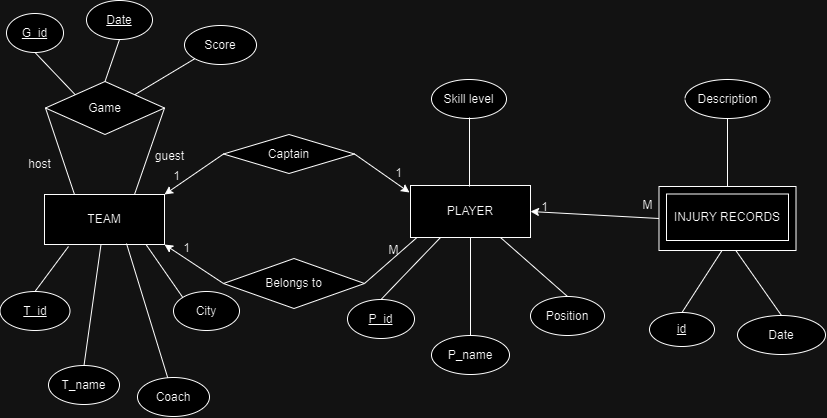

The diagram above was exported from draw.io. Its source (the exported page's mxGraphModel, read from the mxfile embedded in the PNG):
<mxGraphModel dx="1216" dy="525" grid="0" gridSize="10" guides="1" tooltips="1" connect="1" arrows="1" fold="1" page="1" pageScale="1" pageWidth="850" pageHeight="1100" math="0" shadow="0">
  <root>
    <mxCell id="0" />
    <mxCell id="1" parent="0" />
    <mxCell id="tTU4EATCnDVjMOsOXmUC-1" value="TEAM" style="rounded=0;whiteSpace=wrap;html=1;" parent="1" vertex="1">
      <mxGeometry x="48" y="217" width="120" height="50" as="geometry" />
    </mxCell>
    <mxCell id="tTU4EATCnDVjMOsOXmUC-2" value="PLAYER" style="rounded=0;whiteSpace=wrap;html=1;" parent="1" vertex="1">
      <mxGeometry x="414" y="208" width="120" height="52" as="geometry" />
    </mxCell>
    <mxCell id="tTU4EATCnDVjMOsOXmUC-3" value="" style="rounded=0;whiteSpace=wrap;html=1;" parent="1" vertex="1">
      <mxGeometry x="662.5" y="209" width="137" height="64" as="geometry" />
    </mxCell>
    <mxCell id="tTU4EATCnDVjMOsOXmUC-4" value="INJURY RECORDS" style="rounded=0;whiteSpace=wrap;html=1;" parent="1" vertex="1">
      <mxGeometry x="670" y="216.5" width="122" height="46.5" as="geometry" />
    </mxCell>
    <mxCell id="tTU4EATCnDVjMOsOXmUC-5" value="Game" style="rhombus;whiteSpace=wrap;html=1;" parent="1" vertex="1">
      <mxGeometry x="49" y="104" width="119" height="53" as="geometry" />
    </mxCell>
    <mxCell id="tTU4EATCnDVjMOsOXmUC-6" value="Captain" style="rhombus;whiteSpace=wrap;html=1;" parent="1" vertex="1">
      <mxGeometry x="227" y="157" width="131" height="39" as="geometry" />
    </mxCell>
    <mxCell id="tTU4EATCnDVjMOsOXmUC-7" value="Belongs to" style="rhombus;whiteSpace=wrap;html=1;" parent="1" vertex="1">
      <mxGeometry x="227" y="281" width="141" height="50" as="geometry" />
    </mxCell>
    <mxCell id="tTU4EATCnDVjMOsOXmUC-9" value="" style="endArrow=classic;html=1;rounded=0;entryX=1;entryY=0;entryDx=0;entryDy=0;exitX=0;exitY=0.5;exitDx=0;exitDy=0;" parent="1" source="tTU4EATCnDVjMOsOXmUC-6" target="tTU4EATCnDVjMOsOXmUC-1" edge="1">
      <mxGeometry width="50" height="50" relative="1" as="geometry">
        <mxPoint x="236" y="135" as="sourcePoint" />
        <mxPoint x="215" y="149" as="targetPoint" />
        <Array as="points" />
      </mxGeometry>
    </mxCell>
    <mxCell id="tTU4EATCnDVjMOsOXmUC-11" value="" style="endArrow=classic;html=1;rounded=0;exitX=1;exitY=0.5;exitDx=0;exitDy=0;" parent="1" source="tTU4EATCnDVjMOsOXmUC-6" edge="1">
      <mxGeometry width="50" height="50" relative="1" as="geometry">
        <mxPoint x="263" y="151" as="sourcePoint" />
        <mxPoint x="413" y="215" as="targetPoint" />
        <Array as="points" />
      </mxGeometry>
    </mxCell>
    <mxCell id="tTU4EATCnDVjMOsOXmUC-12" value="" style="endArrow=classic;html=1;rounded=0;entryX=1;entryY=1;entryDx=0;entryDy=0;exitX=0;exitY=0.5;exitDx=0;exitDy=0;" parent="1" source="tTU4EATCnDVjMOsOXmUC-7" target="tTU4EATCnDVjMOsOXmUC-1" edge="1">
      <mxGeometry width="50" height="50" relative="1" as="geometry">
        <mxPoint x="273" y="161" as="sourcePoint" />
        <mxPoint x="198" y="247" as="targetPoint" />
        <Array as="points" />
      </mxGeometry>
    </mxCell>
    <mxCell id="tTU4EATCnDVjMOsOXmUC-13" value="" style="endArrow=none;html=1;rounded=0;exitX=1;exitY=0.5;exitDx=0;exitDy=0;entryX=0.051;entryY=1.006;entryDx=0;entryDy=0;entryPerimeter=0;" parent="1" source="tTU4EATCnDVjMOsOXmUC-7" edge="1" target="tTU4EATCnDVjMOsOXmUC-2">
      <mxGeometry width="50" height="50" relative="1" as="geometry">
        <mxPoint x="364" y="319" as="sourcePoint" />
        <mxPoint x="414" y="269" as="targetPoint" />
      </mxGeometry>
    </mxCell>
    <mxCell id="tTU4EATCnDVjMOsOXmUC-14" value="" style="endArrow=classic;html=1;rounded=0;exitX=0;exitY=0.5;exitDx=0;exitDy=0;entryX=1;entryY=0.5;entryDx=0;entryDy=0;" parent="1" source="tTU4EATCnDVjMOsOXmUC-3" target="tTU4EATCnDVjMOsOXmUC-2" edge="1">
      <mxGeometry width="50" height="50" relative="1" as="geometry">
        <mxPoint x="458" y="171" as="sourcePoint" />
        <mxPoint x="508" y="121" as="targetPoint" />
      </mxGeometry>
    </mxCell>
    <mxCell id="tTU4EATCnDVjMOsOXmUC-15" value="" style="endArrow=none;html=1;rounded=0;entryX=0;entryY=0.5;entryDx=0;entryDy=0;exitX=0.25;exitY=0;exitDx=0;exitDy=0;" parent="1" source="tTU4EATCnDVjMOsOXmUC-1" target="tTU4EATCnDVjMOsOXmUC-5" edge="1">
      <mxGeometry width="50" height="50" relative="1" as="geometry">
        <mxPoint x="30" y="191" as="sourcePoint" />
        <mxPoint x="80" y="141" as="targetPoint" />
      </mxGeometry>
    </mxCell>
    <mxCell id="tTU4EATCnDVjMOsOXmUC-16" value="" style="endArrow=none;html=1;rounded=0;entryX=1;entryY=0.5;entryDx=0;entryDy=0;exitX=0.75;exitY=0;exitDx=0;exitDy=0;" parent="1" source="tTU4EATCnDVjMOsOXmUC-1" target="tTU4EATCnDVjMOsOXmUC-5" edge="1">
      <mxGeometry width="50" height="50" relative="1" as="geometry">
        <mxPoint x="133" y="176" as="sourcePoint" />
        <mxPoint x="183" y="126" as="targetPoint" />
      </mxGeometry>
    </mxCell>
    <mxCell id="tTU4EATCnDVjMOsOXmUC-17" value="&lt;u&gt;Date&lt;/u&gt;" style="ellipse;whiteSpace=wrap;html=1;" parent="1" vertex="1">
      <mxGeometry x="90" y="23" width="66" height="39" as="geometry" />
    </mxCell>
    <mxCell id="tTU4EATCnDVjMOsOXmUC-23" value="&lt;u&gt;G_id&lt;/u&gt;" style="ellipse;whiteSpace=wrap;html=1;" parent="1" vertex="1">
      <mxGeometry x="10" y="36" width="57" height="39" as="geometry" />
    </mxCell>
    <mxCell id="tTU4EATCnDVjMOsOXmUC-24" value="City" style="ellipse;whiteSpace=wrap;html=1;" parent="1" vertex="1">
      <mxGeometry x="177" y="314" width="66" height="39" as="geometry" />
    </mxCell>
    <mxCell id="tTU4EATCnDVjMOsOXmUC-25" value="Coach" style="ellipse;whiteSpace=wrap;html=1;" parent="1" vertex="1">
      <mxGeometry x="141" y="400" width="72" height="39" as="geometry" />
    </mxCell>
    <mxCell id="tTU4EATCnDVjMOsOXmUC-26" value="T_name" style="ellipse;whiteSpace=wrap;html=1;" parent="1" vertex="1">
      <mxGeometry x="52" y="388" width="71" height="39" as="geometry" />
    </mxCell>
    <mxCell id="tTU4EATCnDVjMOsOXmUC-27" value="&lt;u&gt;T_id&lt;/u&gt;" style="ellipse;whiteSpace=wrap;html=1;" parent="1" vertex="1">
      <mxGeometry x="3.5" y="314" width="70" height="39" as="geometry" />
    </mxCell>
    <mxCell id="tTU4EATCnDVjMOsOXmUC-28" value="&lt;u&gt;P_id&lt;/u&gt;" style="ellipse;whiteSpace=wrap;html=1;" parent="1" vertex="1">
      <mxGeometry x="351" y="322" width="67" height="39" as="geometry" />
    </mxCell>
    <mxCell id="tTU4EATCnDVjMOsOXmUC-29" value="Skill level" style="ellipse;whiteSpace=wrap;html=1;" parent="1" vertex="1">
      <mxGeometry x="435" y="102" width="75" height="39" as="geometry" />
    </mxCell>
    <mxCell id="tTU4EATCnDVjMOsOXmUC-30" value="Position" style="ellipse;whiteSpace=wrap;html=1;" parent="1" vertex="1">
      <mxGeometry x="534" y="319" width="74" height="39" as="geometry" />
    </mxCell>
    <mxCell id="tTU4EATCnDVjMOsOXmUC-31" value="P_name" style="ellipse;whiteSpace=wrap;html=1;" parent="1" vertex="1">
      <mxGeometry x="435" y="358" width="78" height="39" as="geometry" />
    </mxCell>
    <mxCell id="tTU4EATCnDVjMOsOXmUC-32" value="Description" style="ellipse;whiteSpace=wrap;html=1;" parent="1" vertex="1">
      <mxGeometry x="688.5" y="102" width="85" height="39" as="geometry" />
    </mxCell>
    <mxCell id="tTU4EATCnDVjMOsOXmUC-33" value="Date" style="ellipse;whiteSpace=wrap;html=1;" parent="1" vertex="1">
      <mxGeometry x="741" y="338" width="88" height="39" as="geometry" />
    </mxCell>
    <mxCell id="tTU4EATCnDVjMOsOXmUC-34" value="&lt;u&gt;id&lt;/u&gt;" style="ellipse;whiteSpace=wrap;html=1;" parent="1" vertex="1">
      <mxGeometry x="653" y="335" width="65" height="34" as="geometry" />
    </mxCell>
    <mxCell id="tTU4EATCnDVjMOsOXmUC-35" value="Score" style="ellipse;whiteSpace=wrap;html=1;" parent="1" vertex="1">
      <mxGeometry x="188" y="48" width="72" height="39" as="geometry" />
    </mxCell>
    <mxCell id="tTU4EATCnDVjMOsOXmUC-36" value="host" style="text;html=1;align=center;verticalAlign=middle;resizable=0;points=[];autosize=1;strokeColor=none;fillColor=none;" parent="1" vertex="1">
      <mxGeometry x="22" y="174" width="41" height="26" as="geometry" />
    </mxCell>
    <mxCell id="tTU4EATCnDVjMOsOXmUC-37" value="guest" style="text;html=1;align=center;verticalAlign=middle;resizable=0;points=[];autosize=1;strokeColor=none;fillColor=none;" parent="1" vertex="1">
      <mxGeometry x="149" y="166" width="47" height="26" as="geometry" />
    </mxCell>
    <mxCell id="tTU4EATCnDVjMOsOXmUC-38" value="" style="endArrow=none;html=1;rounded=0;exitX=0;exitY=0;exitDx=0;exitDy=0;entryX=0.5;entryY=1;entryDx=0;entryDy=0;" parent="1" source="tTU4EATCnDVjMOsOXmUC-5" target="tTU4EATCnDVjMOsOXmUC-23" edge="1">
      <mxGeometry width="50" height="50" relative="1" as="geometry">
        <mxPoint x="-4" y="141" as="sourcePoint" />
        <mxPoint x="46" y="91" as="targetPoint" />
      </mxGeometry>
    </mxCell>
    <mxCell id="tTU4EATCnDVjMOsOXmUC-39" value="" style="endArrow=none;html=1;rounded=0;exitX=0.5;exitY=0;exitDx=0;exitDy=0;entryX=0.5;entryY=1;entryDx=0;entryDy=0;" parent="1" source="tTU4EATCnDVjMOsOXmUC-5" target="tTU4EATCnDVjMOsOXmUC-17" edge="1">
      <mxGeometry width="50" height="50" relative="1" as="geometry">
        <mxPoint x="139" y="94" as="sourcePoint" />
        <mxPoint x="189" y="44" as="targetPoint" />
      </mxGeometry>
    </mxCell>
    <mxCell id="tTU4EATCnDVjMOsOXmUC-41" value="" style="endArrow=none;html=1;rounded=0;exitX=1;exitY=0;exitDx=0;exitDy=0;entryX=0;entryY=1;entryDx=0;entryDy=0;" parent="1" source="tTU4EATCnDVjMOsOXmUC-5" target="tTU4EATCnDVjMOsOXmUC-35" edge="1">
      <mxGeometry width="50" height="50" relative="1" as="geometry">
        <mxPoint x="129" y="124" as="sourcePoint" />
        <mxPoint x="188" y="77" as="targetPoint" />
      </mxGeometry>
    </mxCell>
    <mxCell id="tTU4EATCnDVjMOsOXmUC-45" value="" style="endArrow=none;html=1;rounded=0;exitX=0.5;exitY=0;exitDx=0;exitDy=0;" parent="1" source="tTU4EATCnDVjMOsOXmUC-27" edge="1">
      <mxGeometry width="50" height="50" relative="1" as="geometry">
        <mxPoint x="22" y="319" as="sourcePoint" />
        <mxPoint x="72" y="269" as="targetPoint" />
      </mxGeometry>
    </mxCell>
    <mxCell id="tTU4EATCnDVjMOsOXmUC-46" value="" style="endArrow=none;html=1;rounded=0;exitX=0.5;exitY=0;exitDx=0;exitDy=0;" parent="1" source="tTU4EATCnDVjMOsOXmUC-26" target="tTU4EATCnDVjMOsOXmUC-1" edge="1">
      <mxGeometry width="50" height="50" relative="1" as="geometry">
        <mxPoint x="49" y="324" as="sourcePoint" />
        <mxPoint x="82" y="279" as="targetPoint" />
      </mxGeometry>
    </mxCell>
    <mxCell id="tTU4EATCnDVjMOsOXmUC-48" value="" style="endArrow=none;html=1;rounded=0;exitX=0;exitY=0;exitDx=0;exitDy=0;entryX=0.849;entryY=1.011;entryDx=0;entryDy=0;entryPerimeter=0;" parent="1" source="tTU4EATCnDVjMOsOXmUC-24" target="tTU4EATCnDVjMOsOXmUC-1" edge="1">
      <mxGeometry width="50" height="50" relative="1" as="geometry">
        <mxPoint x="187" y="410" as="sourcePoint" />
        <mxPoint x="131" y="276" as="targetPoint" />
      </mxGeometry>
    </mxCell>
    <mxCell id="tTU4EATCnDVjMOsOXmUC-50" value="" style="endArrow=none;html=1;rounded=0;" parent="1" source="tTU4EATCnDVjMOsOXmUC-25" edge="1">
      <mxGeometry width="50" height="50" relative="1" as="geometry">
        <mxPoint x="80" y="316" as="sourcePoint" />
        <mxPoint x="130" y="266" as="targetPoint" />
      </mxGeometry>
    </mxCell>
    <mxCell id="tTU4EATCnDVjMOsOXmUC-51" value="" style="endArrow=none;html=1;rounded=0;" parent="1" edge="1">
      <mxGeometry width="50" height="50" relative="1" as="geometry">
        <mxPoint x="473" y="209" as="sourcePoint" />
        <mxPoint x="473" y="140" as="targetPoint" />
      </mxGeometry>
    </mxCell>
    <mxCell id="tTU4EATCnDVjMOsOXmUC-52" value="" style="endArrow=none;html=1;rounded=0;exitX=0.5;exitY=0;exitDx=0;exitDy=0;entryX=0.25;entryY=1;entryDx=0;entryDy=0;" parent="1" source="tTU4EATCnDVjMOsOXmUC-28" target="tTU4EATCnDVjMOsOXmUC-2" edge="1">
      <mxGeometry width="50" height="50" relative="1" as="geometry">
        <mxPoint x="422" y="322" as="sourcePoint" />
        <mxPoint x="472" y="272" as="targetPoint" />
      </mxGeometry>
    </mxCell>
    <mxCell id="tTU4EATCnDVjMOsOXmUC-53" value="" style="endArrow=none;html=1;rounded=0;exitX=0.5;exitY=0;exitDx=0;exitDy=0;entryX=0.5;entryY=1;entryDx=0;entryDy=0;" parent="1" source="tTU4EATCnDVjMOsOXmUC-31" target="tTU4EATCnDVjMOsOXmUC-2" edge="1">
      <mxGeometry width="50" height="50" relative="1" as="geometry">
        <mxPoint x="442" y="321" as="sourcePoint" />
        <mxPoint x="492" y="271" as="targetPoint" />
      </mxGeometry>
    </mxCell>
    <mxCell id="tTU4EATCnDVjMOsOXmUC-55" value="" style="endArrow=none;html=1;rounded=0;exitX=0.5;exitY=0;exitDx=0;exitDy=0;entryX=0.75;entryY=1;entryDx=0;entryDy=0;" parent="1" source="tTU4EATCnDVjMOsOXmUC-30" target="tTU4EATCnDVjMOsOXmUC-2" edge="1">
      <mxGeometry width="50" height="50" relative="1" as="geometry">
        <mxPoint x="460" y="315" as="sourcePoint" />
        <mxPoint x="510" y="265" as="targetPoint" />
      </mxGeometry>
    </mxCell>
    <mxCell id="tTU4EATCnDVjMOsOXmUC-58" value="" style="endArrow=none;html=1;rounded=0;exitX=0.5;exitY=0;exitDx=0;exitDy=0;entryX=0.459;entryY=1.003;entryDx=0;entryDy=0;entryPerimeter=0;" parent="1" source="tTU4EATCnDVjMOsOXmUC-34" target="tTU4EATCnDVjMOsOXmUC-3" edge="1">
      <mxGeometry width="50" height="50" relative="1" as="geometry">
        <mxPoint x="673" y="326" as="sourcePoint" />
        <mxPoint x="723" y="276" as="targetPoint" />
      </mxGeometry>
    </mxCell>
    <mxCell id="tTU4EATCnDVjMOsOXmUC-59" value="" style="endArrow=none;html=1;rounded=0;exitX=0.5;exitY=0;exitDx=0;exitDy=0;entryX=0.562;entryY=1.003;entryDx=0;entryDy=0;entryPerimeter=0;" parent="1" source="tTU4EATCnDVjMOsOXmUC-33" target="tTU4EATCnDVjMOsOXmUC-3" edge="1">
      <mxGeometry width="50" height="50" relative="1" as="geometry">
        <mxPoint x="711" y="321" as="sourcePoint" />
        <mxPoint x="761" y="271" as="targetPoint" />
      </mxGeometry>
    </mxCell>
    <mxCell id="tTU4EATCnDVjMOsOXmUC-60" value="" style="endArrow=none;html=1;rounded=0;entryX=0.5;entryY=1;entryDx=0;entryDy=0;exitX=0.5;exitY=0;exitDx=0;exitDy=0;" parent="1" source="tTU4EATCnDVjMOsOXmUC-3" target="tTU4EATCnDVjMOsOXmUC-32" edge="1">
      <mxGeometry width="50" height="50" relative="1" as="geometry">
        <mxPoint x="733" y="201" as="sourcePoint" />
        <mxPoint x="460" y="263" as="targetPoint" />
      </mxGeometry>
    </mxCell>
    <mxCell id="fn4dFW5px6Q2b1wgXzLI-1" value="1&lt;br&gt;" style="text;html=1;align=center;verticalAlign=middle;resizable=0;points=[];autosize=1;strokeColor=none;fillColor=none;" parent="1" vertex="1">
      <mxGeometry x="389" y="183" width="25" height="26" as="geometry" />
    </mxCell>
    <mxCell id="fn4dFW5px6Q2b1wgXzLI-3" value="1&lt;br&gt;" style="text;html=1;align=center;verticalAlign=middle;resizable=0;points=[];autosize=1;strokeColor=none;fillColor=none;" parent="1" vertex="1">
      <mxGeometry x="168" y="186" width="25" height="26" as="geometry" />
    </mxCell>
    <mxCell id="fn4dFW5px6Q2b1wgXzLI-4" value="1" style="text;html=1;align=center;verticalAlign=middle;resizable=0;points=[];autosize=1;strokeColor=none;fillColor=none;" parent="1" vertex="1">
      <mxGeometry x="178" y="258" width="25" height="26" as="geometry" />
    </mxCell>
    <mxCell id="fn4dFW5px6Q2b1wgXzLI-5" value="M&lt;br&gt;" style="text;html=1;align=center;verticalAlign=middle;resizable=0;points=[];autosize=1;strokeColor=none;fillColor=none;" parent="1" vertex="1">
      <mxGeometry x="383" y="260" width="28" height="26" as="geometry" />
    </mxCell>
    <mxCell id="fn4dFW5px6Q2b1wgXzLI-11" value="1&lt;br&gt;" style="text;html=1;align=center;verticalAlign=middle;resizable=0;points=[];autosize=1;strokeColor=none;fillColor=none;" parent="1" vertex="1">
      <mxGeometry x="535" y="217" width="25" height="26" as="geometry" />
    </mxCell>
    <mxCell id="fn4dFW5px6Q2b1wgXzLI-12" value="M" style="text;html=1;align=center;verticalAlign=middle;resizable=0;points=[];autosize=1;strokeColor=none;fillColor=none;" parent="1" vertex="1">
      <mxGeometry x="637" y="215" width="28" height="26" as="geometry" />
    </mxCell>
  </root>
</mxGraphModel>